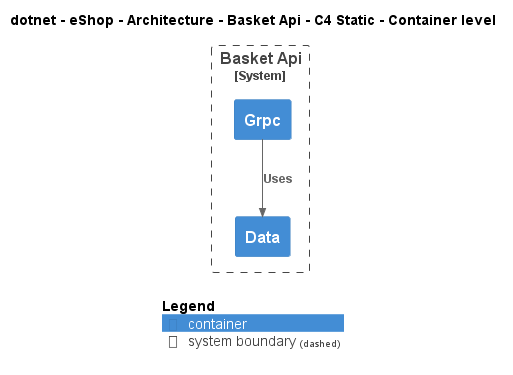

The diagram above was rendered by PlantUML. Its source (embedded in the PNG):
@startuml
!include ..\..\..\..\..\.c4s\C4_Container.puml

AddElementTag("c4interflow:lifecycle:new", $bgColor=green, $fontColor=#ffffff, $borderColor=green, $shadowing="False")
AddElementTag("c4interflow:lifecycle:changed", $bgColor=orange, $fontColor=#ffffff, $borderColor=orange, $shadowing="False")
AddElementTag("c4interflow:lifecycle:removed", $bgColor=red, $fontColor=#ffffff, $borderColor=red, $shadowing="False")

AddRelTag("c4interflow:lifecycle:new", $textColor=green, $lineColor=green)
AddRelTag("c4interflow:lifecycle:changed", $textColor=orange, $lineColor=orange)
AddRelTag("c4interflow:lifecycle:removed", $textColor=red, $lineColor=red)

SHOW_PERSON_PORTRAIT()
LAYOUT_TOP_DOWN()

skinparam linetype polyline

title dotnet - eShop - Architecture - Basket Api - C4 Static - Container level


System_Boundary(dotnet.eShop.Architecture.SoftwareSystems.BasketApi, "Basket Api") {
    Container(dotnet.eShop.Architecture.SoftwareSystems.BasketApi.Containers.Data, "Data", "", "")
    Container(dotnet.eShop.Architecture.SoftwareSystems.BasketApi.Containers.Grpc, "Grpc", "", "")
}

Rel(dotnet.eShop.Architecture.SoftwareSystems.BasketApi.Containers.Grpc, dotnet.eShop.Architecture.SoftwareSystems.BasketApi.Containers.Data, "Uses")


SHOW_LEGEND()
@enduml